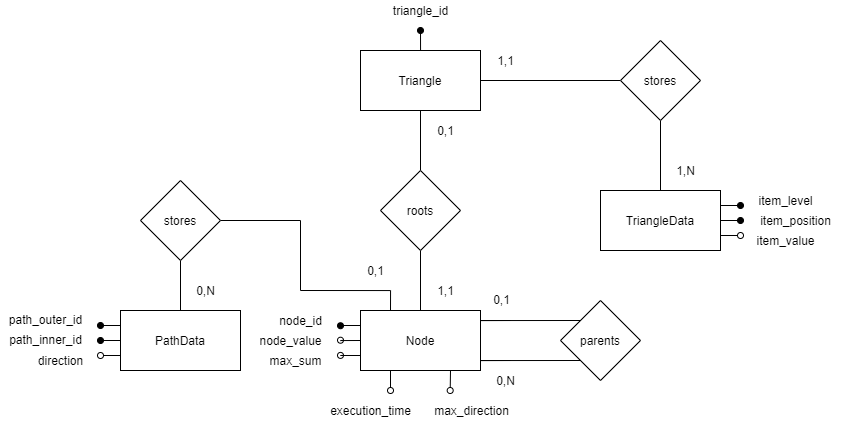

The diagram above was exported from draw.io. Its source (the exported page's mxGraphModel, read from the mxfile embedded in the PNG):
<mxGraphModel dx="1801" dy="1737" grid="1" gridSize="10" guides="1" tooltips="1" connect="1" arrows="1" fold="1" page="1" pageScale="1" pageWidth="827" pageHeight="1169" math="0" shadow="0">
  <root>
    <mxCell id="0" />
    <mxCell id="1" parent="0" />
    <mxCell id="2" style="edgeStyle=orthogonalEdgeStyle;rounded=0;orthogonalLoop=1;jettySize=auto;html=1;exitX=0.25;exitY=0;exitDx=0;exitDy=0;endArrow=oval;endFill=1;" edge="1" source="3" parent="1">
      <mxGeometry relative="1" as="geometry">
        <mxPoint x="220" as="targetPoint" />
      </mxGeometry>
    </mxCell>
    <mxCell id="3" value="Triangle" style="rounded=0;whiteSpace=wrap;html=1;" vertex="1" parent="1">
      <mxGeometry x="160" y="20" width="120" height="60" as="geometry" />
    </mxCell>
    <mxCell id="4" style="edgeStyle=orthogonalEdgeStyle;rounded=0;orthogonalLoop=1;jettySize=auto;html=1;exitX=0;exitY=0.25;exitDx=0;exitDy=0;endArrow=oval;endFill=1;" edge="1" source="10" parent="1">
      <mxGeometry relative="1" as="geometry">
        <mxPoint x="140" y="295.2413793103449" as="targetPoint" />
      </mxGeometry>
    </mxCell>
    <mxCell id="5" style="edgeStyle=orthogonalEdgeStyle;rounded=0;orthogonalLoop=1;jettySize=auto;html=1;exitX=0;exitY=0.5;exitDx=0;exitDy=0;endArrow=oval;endFill=0;" edge="1" source="10" parent="1">
      <mxGeometry relative="1" as="geometry">
        <mxPoint x="140" y="309.7241379310344" as="targetPoint" />
      </mxGeometry>
    </mxCell>
    <mxCell id="6" style="edgeStyle=orthogonalEdgeStyle;rounded=0;orthogonalLoop=1;jettySize=auto;html=1;exitX=0;exitY=0.75;exitDx=0;exitDy=0;endArrow=oval;endFill=0;" edge="1" source="10" parent="1">
      <mxGeometry relative="1" as="geometry">
        <mxPoint x="140" y="324.8965517241377" as="targetPoint" />
      </mxGeometry>
    </mxCell>
    <mxCell id="7" style="edgeStyle=orthogonalEdgeStyle;rounded=0;orthogonalLoop=1;jettySize=auto;html=1;exitX=0.75;exitY=1;exitDx=0;exitDy=0;endArrow=oval;endFill=0;" edge="1" source="10" parent="1">
      <mxGeometry relative="1" as="geometry">
        <mxPoint x="249.68965517241395" y="360" as="targetPoint" />
      </mxGeometry>
    </mxCell>
    <mxCell id="8" style="edgeStyle=orthogonalEdgeStyle;rounded=0;orthogonalLoop=1;jettySize=auto;html=1;exitX=0.25;exitY=0;exitDx=0;exitDy=0;endArrow=none;endFill=0;" edge="1" source="10" parent="1">
      <mxGeometry relative="1" as="geometry">
        <mxPoint x="100" y="260" as="targetPoint" />
        <Array as="points">
          <mxPoint x="190" y="260" />
        </Array>
      </mxGeometry>
    </mxCell>
    <mxCell id="9" style="edgeStyle=orthogonalEdgeStyle;rounded=0;orthogonalLoop=1;jettySize=auto;html=1;exitX=0.25;exitY=1;exitDx=0;exitDy=0;endArrow=oval;endFill=0;" edge="1" source="10" parent="1">
      <mxGeometry relative="1" as="geometry">
        <mxPoint x="190" y="360" as="targetPoint" />
      </mxGeometry>
    </mxCell>
    <mxCell id="10" value="Node" style="rounded=0;whiteSpace=wrap;html=1;" vertex="1" parent="1">
      <mxGeometry x="160" y="280" width="120" height="60" as="geometry" />
    </mxCell>
    <mxCell id="11" style="edgeStyle=orthogonalEdgeStyle;rounded=0;orthogonalLoop=1;jettySize=auto;html=1;exitX=0.5;exitY=1;exitDx=0;exitDy=0;entryX=0.5;entryY=0;entryDx=0;entryDy=0;endArrow=none;endFill=0;" edge="1" source="13" target="10" parent="1">
      <mxGeometry relative="1" as="geometry" />
    </mxCell>
    <mxCell id="12" style="edgeStyle=orthogonalEdgeStyle;rounded=0;orthogonalLoop=1;jettySize=auto;html=1;exitX=0.5;exitY=0;exitDx=0;exitDy=0;entryX=0.5;entryY=1;entryDx=0;entryDy=0;endArrow=none;endFill=0;" edge="1" source="13" target="3" parent="1">
      <mxGeometry relative="1" as="geometry" />
    </mxCell>
    <mxCell id="13" value="roots" style="rhombus;whiteSpace=wrap;html=1;" vertex="1" parent="1">
      <mxGeometry x="180" y="140" width="80" height="80" as="geometry" />
    </mxCell>
    <mxCell id="14" style="edgeStyle=orthogonalEdgeStyle;rounded=0;orthogonalLoop=1;jettySize=auto;html=1;exitX=0;exitY=0;exitDx=0;exitDy=0;endArrow=none;endFill=0;" edge="1" source="15" parent="1">
      <mxGeometry relative="1" as="geometry">
        <mxPoint x="310" y="290" as="targetPoint" />
        <Array as="points">
          <mxPoint x="280" y="290" />
          <mxPoint x="280" y="290" />
        </Array>
      </mxGeometry>
    </mxCell>
    <mxCell id="15" value="parents" style="rhombus;whiteSpace=wrap;html=1;" vertex="1" parent="1">
      <mxGeometry x="360" y="270" width="80" height="80" as="geometry" />
    </mxCell>
    <mxCell id="16" style="edgeStyle=orthogonalEdgeStyle;rounded=0;orthogonalLoop=1;jettySize=auto;html=1;exitX=0;exitY=0;exitDx=0;exitDy=0;endArrow=none;endFill=0;" edge="1" parent="1">
      <mxGeometry relative="1" as="geometry">
        <mxPoint x="309.97000000000025" y="330" as="targetPoint" />
        <mxPoint x="379.97000000000025" y="330" as="sourcePoint" />
        <Array as="points">
          <mxPoint x="279.97" y="330" />
          <mxPoint x="279.97" y="330" />
        </Array>
      </mxGeometry>
    </mxCell>
    <mxCell id="17" value="triangle_id" style="text;html=1;align=center;verticalAlign=middle;resizable=0;points=[];autosize=1;" vertex="1" parent="1">
      <mxGeometry x="185" y="-30" width="70" height="20" as="geometry" />
    </mxCell>
    <mxCell id="18" value="node_id" style="text;html=1;align=center;verticalAlign=middle;resizable=0;points=[];autosize=1;" vertex="1" parent="1">
      <mxGeometry x="70" y="280" width="60" height="20" as="geometry" />
    </mxCell>
    <mxCell id="19" value="node_value" style="text;html=1;align=center;verticalAlign=middle;resizable=0;points=[];autosize=1;" vertex="1" parent="1">
      <mxGeometry x="50" y="300" width="80" height="20" as="geometry" />
    </mxCell>
    <mxCell id="20" value="max_sum" style="text;html=1;align=center;verticalAlign=middle;resizable=0;points=[];autosize=1;" vertex="1" parent="1">
      <mxGeometry x="60" y="320" width="70" height="20" as="geometry" />
    </mxCell>
    <mxCell id="21" value="execution_time" style="text;html=1;align=center;verticalAlign=middle;resizable=0;points=[];autosize=1;" vertex="1" parent="1">
      <mxGeometry x="120" y="370" width="100" height="20" as="geometry" />
    </mxCell>
    <mxCell id="22" value="max_direction" style="text;html=1;align=center;verticalAlign=middle;resizable=0;points=[];autosize=1;" vertex="1" parent="1">
      <mxGeometry x="226" y="370" width="90" height="20" as="geometry" />
    </mxCell>
    <mxCell id="23" value="0,1" style="text;html=1;align=center;verticalAlign=middle;resizable=0;points=[];autosize=1;" vertex="1" parent="1">
      <mxGeometry x="230" y="90" width="30" height="20" as="geometry" />
    </mxCell>
    <mxCell id="24" value="1,1" style="text;html=1;align=center;verticalAlign=middle;resizable=0;points=[];autosize=1;" vertex="1" parent="1">
      <mxGeometry x="230" y="250" width="30" height="20" as="geometry" />
    </mxCell>
    <mxCell id="25" value="0,N" style="text;html=1;align=center;verticalAlign=middle;resizable=0;points=[];autosize=1;" vertex="1" parent="1">
      <mxGeometry x="290" y="340" width="30" height="20" as="geometry" />
    </mxCell>
    <mxCell id="26" value="0,1" style="text;html=1;align=center;verticalAlign=middle;resizable=0;points=[];autosize=1;" vertex="1" parent="1">
      <mxGeometry x="286" y="259.31" width="30" height="20" as="geometry" />
    </mxCell>
    <mxCell id="27" style="edgeStyle=orthogonalEdgeStyle;rounded=0;orthogonalLoop=1;jettySize=auto;html=1;exitX=0.5;exitY=0;exitDx=0;exitDy=0;entryX=0.5;entryY=1;entryDx=0;entryDy=0;endArrow=none;endFill=0;" edge="1" source="31" target="41" parent="1">
      <mxGeometry relative="1" as="geometry" />
    </mxCell>
    <mxCell id="28" style="edgeStyle=orthogonalEdgeStyle;rounded=0;orthogonalLoop=1;jettySize=auto;html=1;exitX=1;exitY=0.25;exitDx=0;exitDy=0;endArrow=oval;endFill=1;" edge="1" source="31" parent="1">
      <mxGeometry relative="1" as="geometry">
        <mxPoint x="540" y="175" as="targetPoint" />
      </mxGeometry>
    </mxCell>
    <mxCell id="29" style="edgeStyle=orthogonalEdgeStyle;rounded=0;orthogonalLoop=1;jettySize=auto;html=1;exitX=1;exitY=0.5;exitDx=0;exitDy=0;endArrow=oval;endFill=1;" edge="1" source="31" parent="1">
      <mxGeometry relative="1" as="geometry">
        <mxPoint x="540" y="190" as="targetPoint" />
      </mxGeometry>
    </mxCell>
    <mxCell id="30" style="edgeStyle=orthogonalEdgeStyle;rounded=0;orthogonalLoop=1;jettySize=auto;html=1;exitX=1;exitY=0.75;exitDx=0;exitDy=0;endArrow=oval;endFill=0;" edge="1" source="31" parent="1">
      <mxGeometry relative="1" as="geometry">
        <mxPoint x="540" y="205" as="targetPoint" />
      </mxGeometry>
    </mxCell>
    <mxCell id="31" value="TriangleData" style="rounded=0;whiteSpace=wrap;html=1;" vertex="1" parent="1">
      <mxGeometry x="400" y="160" width="120" height="60" as="geometry" />
    </mxCell>
    <mxCell id="32" style="edgeStyle=orthogonalEdgeStyle;rounded=0;orthogonalLoop=1;jettySize=auto;html=1;exitX=0;exitY=0.25;exitDx=0;exitDy=0;endArrow=oval;endFill=1;" edge="1" source="35" parent="1">
      <mxGeometry relative="1" as="geometry">
        <mxPoint x="-100" y="295" as="targetPoint" />
      </mxGeometry>
    </mxCell>
    <mxCell id="33" style="edgeStyle=orthogonalEdgeStyle;rounded=0;orthogonalLoop=1;jettySize=auto;html=1;exitX=0;exitY=0.5;exitDx=0;exitDy=0;endArrow=oval;endFill=1;" edge="1" source="35" parent="1">
      <mxGeometry relative="1" as="geometry">
        <mxPoint x="-100" y="310" as="targetPoint" />
      </mxGeometry>
    </mxCell>
    <mxCell id="34" style="edgeStyle=orthogonalEdgeStyle;rounded=0;orthogonalLoop=1;jettySize=auto;html=1;exitX=0;exitY=0.75;exitDx=0;exitDy=0;endArrow=oval;endFill=0;" edge="1" source="35" parent="1">
      <mxGeometry relative="1" as="geometry">
        <mxPoint x="-100" y="325" as="targetPoint" />
      </mxGeometry>
    </mxCell>
    <mxCell id="35" value="PathData" style="rounded=0;whiteSpace=wrap;html=1;rotation=0;" vertex="1" parent="1">
      <mxGeometry x="-80" y="280" width="120" height="60" as="geometry" />
    </mxCell>
    <mxCell id="36" style="edgeStyle=orthogonalEdgeStyle;rounded=0;orthogonalLoop=1;jettySize=auto;html=1;exitX=0.5;exitY=1;exitDx=0;exitDy=0;entryX=0.5;entryY=0;entryDx=0;entryDy=0;endArrow=none;endFill=0;" edge="1" source="38" target="35" parent="1">
      <mxGeometry relative="1" as="geometry" />
    </mxCell>
    <mxCell id="37" style="edgeStyle=orthogonalEdgeStyle;rounded=0;orthogonalLoop=1;jettySize=auto;html=1;exitX=1;exitY=0.5;exitDx=0;exitDy=0;endArrow=none;endFill=0;" edge="1" source="38" parent="1">
      <mxGeometry relative="1" as="geometry">
        <mxPoint x="100" y="190" as="targetPoint" />
      </mxGeometry>
    </mxCell>
    <mxCell id="38" value="stores" style="rhombus;whiteSpace=wrap;html=1;" vertex="1" parent="1">
      <mxGeometry x="-60" y="150" width="80" height="80" as="geometry" />
    </mxCell>
    <mxCell id="39" value="" style="endArrow=none;html=1;" edge="1" parent="1">
      <mxGeometry width="50" height="50" relative="1" as="geometry">
        <mxPoint x="100" y="260" as="sourcePoint" />
        <mxPoint x="100" y="190" as="targetPoint" />
      </mxGeometry>
    </mxCell>
    <mxCell id="40" style="edgeStyle=orthogonalEdgeStyle;rounded=0;orthogonalLoop=1;jettySize=auto;html=1;exitX=0;exitY=0.5;exitDx=0;exitDy=0;entryX=1;entryY=0.5;entryDx=0;entryDy=0;endArrow=none;endFill=0;" edge="1" source="41" target="3" parent="1">
      <mxGeometry relative="1" as="geometry" />
    </mxCell>
    <mxCell id="41" value="stores" style="rhombus;whiteSpace=wrap;html=1;" vertex="1" parent="1">
      <mxGeometry x="420" y="10" width="80" height="80" as="geometry" />
    </mxCell>
    <mxCell id="42" value="item_level" style="text;html=1;align=center;verticalAlign=middle;resizable=0;points=[];autosize=1;" vertex="1" parent="1">
      <mxGeometry x="550" y="160" width="70" height="20" as="geometry" />
    </mxCell>
    <mxCell id="43" value="item_position" style="text;html=1;align=center;verticalAlign=middle;resizable=0;points=[];autosize=1;" vertex="1" parent="1">
      <mxGeometry x="550" y="180" width="90" height="20" as="geometry" />
    </mxCell>
    <mxCell id="44" value="item_value" style="text;html=1;align=center;verticalAlign=middle;resizable=0;points=[];autosize=1;" vertex="1" parent="1">
      <mxGeometry x="550" y="200" width="70" height="20" as="geometry" />
    </mxCell>
    <mxCell id="45" value="1,N" style="text;html=1;align=center;verticalAlign=middle;resizable=0;points=[];autosize=1;" vertex="1" parent="1">
      <mxGeometry x="470" y="130" width="30" height="20" as="geometry" />
    </mxCell>
    <mxCell id="46" value="1,1" style="text;html=1;align=center;verticalAlign=middle;resizable=0;points=[];autosize=1;" vertex="1" parent="1">
      <mxGeometry x="290" y="20" width="30" height="20" as="geometry" />
    </mxCell>
    <mxCell id="47" value="0,1" style="text;html=1;align=center;verticalAlign=middle;resizable=0;points=[];autosize=1;" vertex="1" parent="1">
      <mxGeometry x="160" y="230" width="30" height="20" as="geometry" />
    </mxCell>
    <mxCell id="48" value="0,N" style="text;html=1;align=center;verticalAlign=middle;resizable=0;points=[];autosize=1;" vertex="1" parent="1">
      <mxGeometry x="-10" y="250" width="30" height="20" as="geometry" />
    </mxCell>
    <mxCell id="49" value="path_outer_id" style="text;html=1;align=center;verticalAlign=middle;resizable=0;points=[];autosize=1;" vertex="1" parent="1">
      <mxGeometry x="-200" y="279.31" width="90" height="20" as="geometry" />
    </mxCell>
    <mxCell id="50" value="path_inner_id" style="text;html=1;align=center;verticalAlign=middle;resizable=0;points=[];autosize=1;" vertex="1" parent="1">
      <mxGeometry x="-200" y="299.31" width="90" height="20" as="geometry" />
    </mxCell>
    <mxCell id="51" value="direction" style="text;html=1;align=center;verticalAlign=middle;resizable=0;points=[];autosize=1;" vertex="1" parent="1">
      <mxGeometry x="-170" y="320" width="60" height="20" as="geometry" />
    </mxCell>
  </root>
</mxGraphModel>